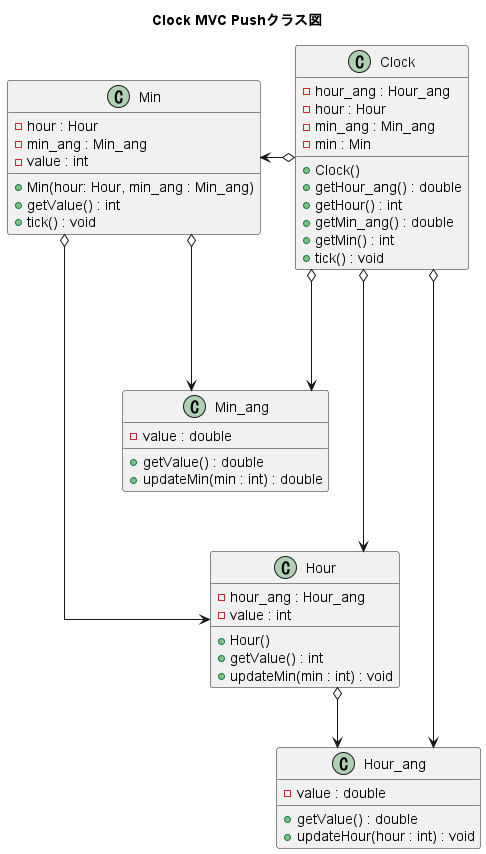

The diagram above was rendered by PlantUML. Its source (embedded in the PNG):
@startuml
title "Clock MVC Pushクラス図"

skinparam Linetype ortho

class Clock{
    -hour_ang : Hour_ang
    -hour : Hour
    -min_ang : Min_ang
    -min : Min
    +Clock()
    +getHour_ang() : double
    +getHour() : int
    +getMin_ang() : double
    +getMin() : int
    +tick() : void
}

class Hour_ang{
    -value : double
    +getValue() : double
    +updateHour(hour : int) : void
}

class Hour{
    -hour_ang : Hour_ang
    -value : int
    +Hour()
    +getValue() : int
    +updateMin(min : int) : void
}

class Min_ang{
    -value : double
    +getValue() : double
    +updateMin(min : int) : double
}

class Min{
    -hour : Hour
    -min_ang : Min_ang
    -value : int
    +Min(hour: Hour, min_ang : Min_ang)
    +getValue() : int
    +tick() : void
}

'---------------------------------------------------------
Clock o--left--> Min
Clock o--down--> Hour
Clock o--down-> Hour_ang
Clock o--down-> Min_ang

Min o-right-> Hour
Min o-down-> Min_ang

Hour o-down-> Hour_ang

@enduml